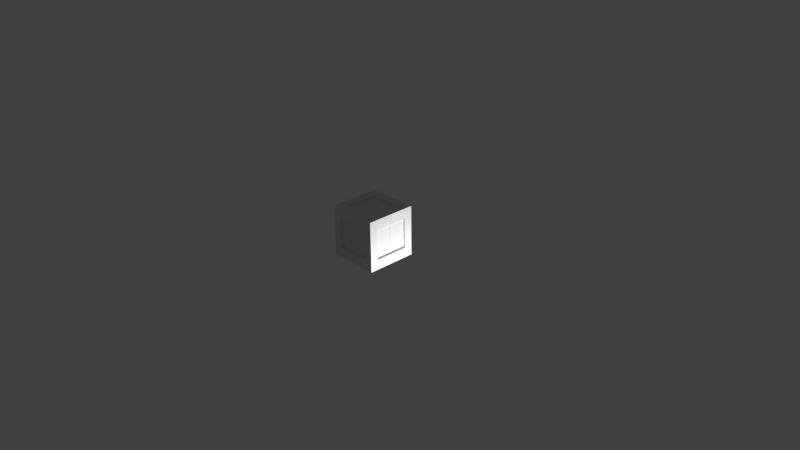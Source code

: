 # Source: crate.blend  (saved by Blender 2.69.0; exported with 4.5.12 LTS)
import bpy
from mathutils import Matrix  # noqa: F401  (used for matrix-valued properties, if any)

bpy.ops.wm.read_factory_settings(use_empty=True)
scene = bpy.context.scene
scene.name = 'Scene'

# ---- collections
col_collection_1 = bpy.data.collections.new('Collection 1'); scene.collection.children.link(col_collection_1)

# ---- world
world_world = bpy.data.worlds.new('World'); scene.world = world_world
world_world.color = (0.05088, 0.05088, 0.05088)
world_world.use_sun_shadow = False
world_world.sun_shadow_jitter_overblur = 0.0
world_world.cycles.sampling_method = 'MANUAL'
world_world.cycles.sample_map_resolution = 256

# ---- cameras
cam_camera = bpy.data.cameras.new('Camera')
cam_camera.clip_end = 100.0
cam_camera.lens = 35.0
cam_camera.sensor_width = 32.0
cam_camera.sensor_height = 18.0
cam_camera.ortho_scale = 7.314
cam_camera.dof.focus_distance = 0.0
cam_camera.dof.aperture_fstop = 128.0

# ---- lights
light_lamp = bpy.data.lights.new('Lamp', 'POINT')
light_lamp.transmission_factor = 0.0
light_lamp.cutoff_distance = 30.0
light_lamp.energy = 100.0
light_lamp.shadow_buffer_clip_start = 1.001
light_lamp.shadow_soft_size = 0.1
light_lamp.shadow_maximum_resolution = 0.006
light_lamp.use_absolute_resolution = True
light_lamp.cycles.use_multiple_importance_sampling = False

# ---- meshes
me_cube_001 = bpy.data.meshes.new('Cube.001')
me_cube_001.from_pydata([(0.000408, -0.344, -0.0007172), (0.000408, -0.0008765, 0.02926), (0.3435, -0.0008765, -0.0007172), (0.3435, -0.344, -0.0007172), (0.000408, -0.344, 0.6856), (0.000408, -0.0008765, 0.6554), (0.3435, -0.0008765, 0.6856), (0.3435, -0.344, 0.6856), (0.000408, -0.344, 0.1366), (0.000408, -0.3096, 0.1382), (0.000408, -0.3091, 0.5493), (0.000408, -0.344, 0.5484), (0.3435, -0.0008765, 0.5484), (0.3141, -0.0008765, 0.548), (0.3153, -0.0008765, 0.1369), (0.3435, -0.0008765, 0.1366), (0.2291, -0.0008765, 0.6856), (0.2291, -0.0008765, -0.0007172), (0.2284, -0.0008765, 0.02926), (0.2291, -0.344, 0.5484), (0.2291, -0.3097, 0.5501), (0.2291, -0.3097, 0.1382), (0.2291, -0.2296, 0.02941), (0.2291, -0.344, 0.1366), (0.000408, -0.2296, 0.6856), (0.000408, -0.2296, 0.6554), (0.000408, -0.2292, 0.02926), (0.000408, -0.2296, -0.0007172), (0.3435, -0.2296, 0.5484), (0.3141, -0.2296, 0.548), (0.3153, -0.2296, 0.1369), (0.3435, -0.2296, 0.1366), (0.2291, -0.2296, -0.0007172), (0.2291, -0.2281, 0.6545), (0.2291, -0.2296, 0.6856), (0.2291, 0.0002873, 0.6554)], [], [(22, 32, 27, 26), (34, 33, 25, 24), (4, 11, 19, 23, 8, 0, 3, 7), (0, 27, 32, 17, 2, 3), (35, 33, 34, 16), (10, 20, 19, 11), (31, 30, 29, 28), (8, 23, 21, 9), (9, 21, 20, 10), (18, 17, 32, 22), (15, 14, 30, 31), (14, 13, 29, 30), (2, 15, 31, 28, 12, 6, 7, 3), (13, 12, 28, 29), (6, 16, 34, 24, 4, 7), (23, 19, 20, 21), (5, 25, 33, 35), (1, 18, 22, 26)])
_uv = me_cube_001.uv_layers.new(name='UVMap')
_uv.uv.foreach_set('vector', [0.2379, 0.7913, 0.1946, 0.8178, 0.2063, 0.5156, 0.2394, 0.5142, 0.8184, 0.1911, 0.8158, 0.2218, 0.5147, 0.2477, 0.5206, 0.2067, 0.523, -0.004367, 0.5249, 0.1906, 0.1741, 0.1942, 0.1741, 0.7957, 0.5266, 0.7958, 0.5358, 0.9963, 0.006994, 0.9962, 0.007109, -0.006271, 0.01505, 0.5182, 0.2063, 0.5156, 0.1946, 0.8178, 0.4976, 0.8202, 0.4993, 0.9915, 0.01071, 0.9942, 0.861, 0.4784, 0.8158, 0.2218, 0.8184, 0.1911, 0.8126, 0.4866, 0.5193, 0.2489, 0.1741, 0.2443, 0.1741, 0.1942, 0.5267, 0.1943, 0.7533, 0.752, 0.7123, 0.7506, 0.7293, 0.2364, 0.7611, 0.2333, 0.5266, 0.7958, 0.1741, 0.7957, 0.1741, 0.7457, 0.5266, 0.7473, -0.001381, 0.4982, 0.003447, 0.004319, 0.9949, 0.003665, 0.9978, 0.5035, 0.5022, 0.787, 0.4976, 0.8202, 0.1946, 0.8178, 0.2379, 0.7913, 0.518, 0.7857, 0.5183, 0.7282, 0.8338, 0.7302, 0.8318, 0.7897, 0.0007326, 0.5063, 1.004, 0.5174, 0.9983, 1.013, -0.004775, 1.001, 0.5304, 0.9956, 0.5193, 0.7765, 0.8271, 0.7828, 0.822, 0.1931, 0.5214, 0.1951, 0.5226, 0.0002245, 0.9878, -0.001463, 0.989, 0.9993, 0.5119, 0.2412, 0.5193, 0.2009, 0.825, 0.1943, 0.8299, 0.2434, 0.9864, 0.4898, 0.8123, 0.4896, 0.8172, 0.1968, 0.5215, 0.2019, 0.5167, 0.003349, 0.9943, -0.0004727, 0.1741, 0.7957, 0.1741, 0.1942, 0.2241, 0.1918, 0.2241, 0.7934, 0.008411, 0.5062, 0.4978, 0.51, 0.4908, 0.9994, 0.002081, 0.9956, 0.5027, 0.4924, 0.5027, 0.004512, 0.9922, 0.002935, 0.9914, 0.4924])
me_cube_001.use_remesh_preserve_volume = False
me_cube_001.use_remesh_preserve_attributes = False
me_cube_001.use_mirror_vertex_groups = False
me_cube_001.update()

# ---- objects
ob_cube = bpy.data.objects.new('Cube', me_cube_001)
ob_lamp = bpy.data.objects.new('Lamp', light_lamp)
ob_camera = bpy.data.objects.new('Camera', cam_camera)

# ---- transforms, parenting, visibility, modifiers, constraints
ob_cube.location = (0.0, 0.0, 0.0)
ob_cube.lineart.crease_threshold = 0.0
_m = ob_cube.modifiers.new('Mirror', 'MIRROR')
_m.use_axis = (True, True, False)
ob_lamp.location = (1.599, 0.03216, -0.2669)
ob_lamp.rotation_euler = (0.6503, 0.05522, 1.866)
ob_lamp.lock_rotations_4d = False
ob_lamp.empty_display_type = 'ARROWS'
ob_lamp.color = (0.0, 0.0, 0.0, 0.0)
ob_lamp.lineart.crease_threshold = 0.0
ob_camera.location = (7.481, -6.508, 5.344)
ob_camera.rotation_euler = (1.109, 0.01082, 0.8149)
ob_camera.lock_rotations_4d = False
ob_camera.empty_display_type = 'ARROWS'
ob_camera.color = (0.0, 0.0, 0.0, 0.0)
ob_camera.display_type = 'WIRE'
ob_camera.lineart.crease_threshold = 0.0

# ---- collection membership
col_collection_1.objects.link(ob_cube)
col_collection_1.objects.link(ob_lamp)
col_collection_1.objects.link(ob_camera)

# ---- scene / render settings (as saved in the file)
scene.camera = ob_camera
scene.frame_start = 1; scene.frame_end = 250; scene.frame_set(1)
scene.render.engine = 'BLENDER_EEVEE_NEXT'
scene.render.image_settings.compression = 90
scene.render.resolution_percentage = 50
scene.render.dither_intensity = 0.0
scene.cycles.use_denoising = False
scene.cycles.samples = 10
scene.cycles.sampling_pattern = 'TABULATED_SOBOL'
scene.cycles.light_sampling_threshold = 0.0
scene.cycles.use_adaptive_sampling = False
scene.cycles.use_light_tree = False
scene.cycles.blur_glossy = 0.0
scene.cycles.volume_bounces = 1
scene.cycles.pixel_filter_type = 'GAUSSIAN'
scene.cycles.sample_clamp_indirect = 0.0
scene.view_settings.view_transform = 'Standard'
bpy.context.view_layer.update()
